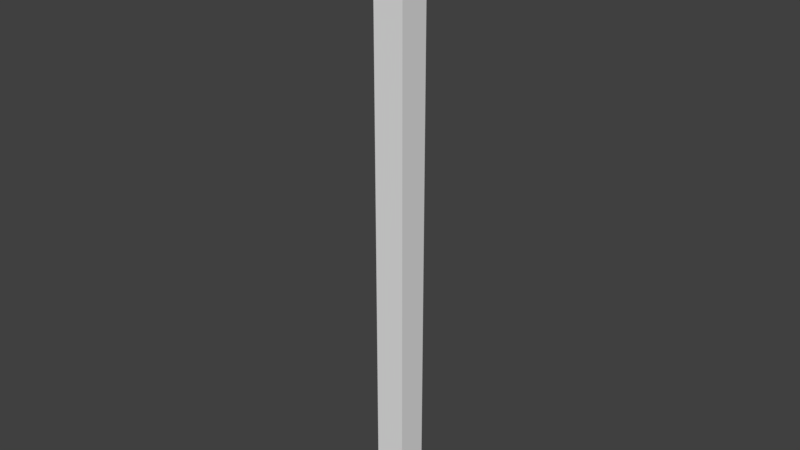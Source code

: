 # Source: Church_Corner_0.2x0.2x4.blend  (saved by Blender 2.79.0; exported with 4.5.12 LTS)
import bpy
from mathutils import Matrix  # noqa: F401  (used for matrix-valued properties, if any)

bpy.ops.wm.read_factory_settings(use_empty=True)
scene = bpy.context.scene
scene.name = 'Scene'

# ---- collections
col_collection_1 = bpy.data.collections.new('Collection 1'); scene.collection.children.link(col_collection_1)

# ---- world
world_world = bpy.data.worlds.new('World'); scene.world = world_world
world_world.color = (0.05088, 0.05088, 0.05088)
world_world.use_sun_shadow = False
world_world.sun_shadow_jitter_overblur = 0.0
world_world.cycles.sampling_method = 'MANUAL'

# ---- meshes
me_church_floor_0_2x0_2x4 = bpy.data.meshes.new('Church Floor 0.2x0.2x4')
me_church_floor_0_2x0_2x4.from_pydata([(0.0, 0.0, 0.0), (0.0, 0.2, 0.0), (0.2, 0.2, 0.0), (0.2, 0.0, 0.0), (0.0, 0.0, 4.0), (0.0, 0.2, 4.0), (0.2, 0.2, 4.0), (0.2, 0.0, 4.0)], [], [(1, 2, 3, 0), (4, 5, 1, 0), (2, 1, 5, 6), (0, 3, 7, 4), (3, 2, 6, 7), (4, 7, 6, 5)])
me_church_floor_0_2x0_2x4.use_remesh_preserve_volume = False
me_church_floor_0_2x0_2x4.use_remesh_preserve_attributes = False
me_church_floor_0_2x0_2x4.use_mirror_vertex_groups = False
me_church_floor_0_2x0_2x4.update()

# ---- objects
ob_church_corner_0_2x0_2x4 = bpy.data.objects.new('Church Corner 0.2x0.2x4', me_church_floor_0_2x0_2x4)

# ---- transforms, parenting, visibility, modifiers, constraints
ob_church_corner_0_2x0_2x4.location = (0.0, 0.0, 0.0)
ob_church_corner_0_2x0_2x4.lineart.crease_threshold = 0.0

# ---- collection membership
col_collection_1.objects.link(ob_church_corner_0_2x0_2x4)

# ---- scene / render settings (as saved in the file)
scene.frame_start = 1; scene.frame_end = 250; scene.frame_set(1)
scene.render.engine = 'CYCLES'
scene.render.image_settings.file_format = 'JPEG'
scene.render.image_settings.color_mode = 'RGB'
scene.render.image_settings.quality = 100
scene.render.resolution_x = 2560
scene.render.resolution_y = 1440
scene.render.resolution_percentage = 75
scene.render.dither_intensity = 0.0
scene.cycles.use_denoising = False
scene.cycles.samples = 32
scene.cycles.sampling_pattern = 'TABULATED_SOBOL'
scene.cycles.use_adaptive_sampling = False
scene.cycles.use_light_tree = False
scene.cycles.blur_glossy = 0.0
scene.cycles.sample_clamp_indirect = 0.0
scene.view_settings.view_transform = 'Standard'
bpy.context.view_layer.update()

# ---- added for rendering (the .blend has no active camera and no usable light): camera, sun
cam_auto = bpy.data.cameras.new('AutoCamera')
cam_auto.lens = 50.0
cam_auto.sensor_width = 36.0
cam_auto.clip_end = 1000.0
ob_auto_camera = bpy.data.objects.new('AutoCamera', cam_auto)
scene.collection.objects.link(ob_auto_camera)
ob_auto_camera.location = (3.81014, -4.35217, 4.96811)
ob_auto_camera.rotation_euler = (1.09748, -7.21219e-08, 0.694738)
scene.camera = ob_auto_camera
light_auto_sun = bpy.data.lights.new('AutoSun', 'SUN')
light_auto_sun.energy = 3.0
light_auto_sun.angle = 0.0523599
ob_auto_sun = bpy.data.objects.new('AutoSun', light_auto_sun)
scene.collection.objects.link(ob_auto_sun)
ob_auto_sun.rotation_euler = (0.872665, 0.174533, 0.523599)
bpy.context.view_layer.update()

